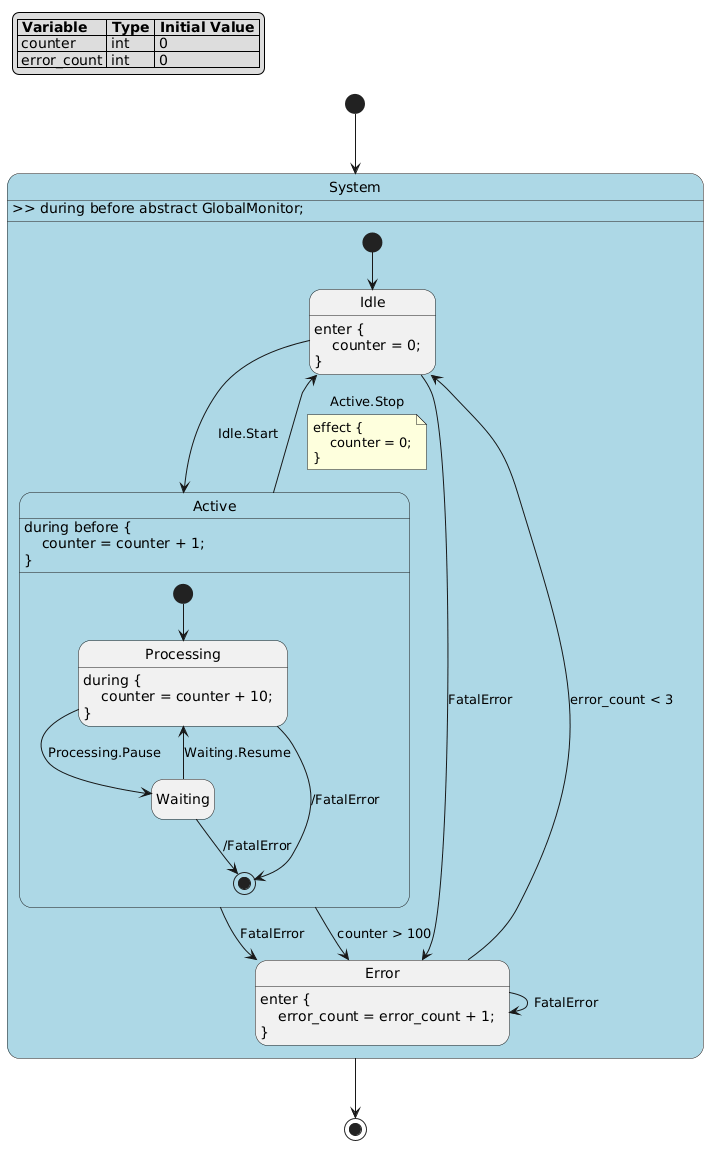

The diagram above was rendered by PlantUML. Its source (embedded in the PNG):
@startuml
hide empty description

skinparam state {
  BackgroundColor<<pseudo>> LightGray
  BackgroundColor<<composite>> LightBlue
  BorderColor<<pseudo>> Gray
  FontStyle<<pseudo>> italic
}

legend top left
|= Variable |= Type |= Initial Value |
| counter | int | 0 |
| error_count | int | 0 |
endlegend

state "System" as system <<composite>> {
    state "Idle" as system__idle
    system__idle : enter {\n    counter = 0;\n}
    state "Active" as system__active <<composite>> {
        state "Processing" as system__active__processing
        system__active__processing : during {\n    counter = counter + 10;\n}
        state "Waiting" as system__active__waiting
        system__active__processing --> [*] : /FatalError
        system__active__waiting --> [*] : /FatalError
        [*] --> system__active__processing
        system__active__processing --> system__active__waiting : Processing.Pause
        system__active__waiting --> system__active__processing : Waiting.Resume
    }
    system__active : during before {\n    counter = counter + 1;\n}
    state "Error" as system__error
    system__error : enter {\n    error_count = error_count + 1;\n}
    system__idle --> system__error : FatalError
    system__active --> system__error : FatalError
    system__error --> system__error : FatalError
    [*] --> system__idle
    system__idle --> system__active : Idle.Start
    system__active --> system__idle : Active.Stop
    note on link
    effect {
        counter = 0;
    }
    end note
    system__active --> system__error : counter > 100
    system__error --> system__idle : error_count < 3
}
system : >> during before abstract GlobalMonitor;
[*] --> system
system --> [*]
@enduml